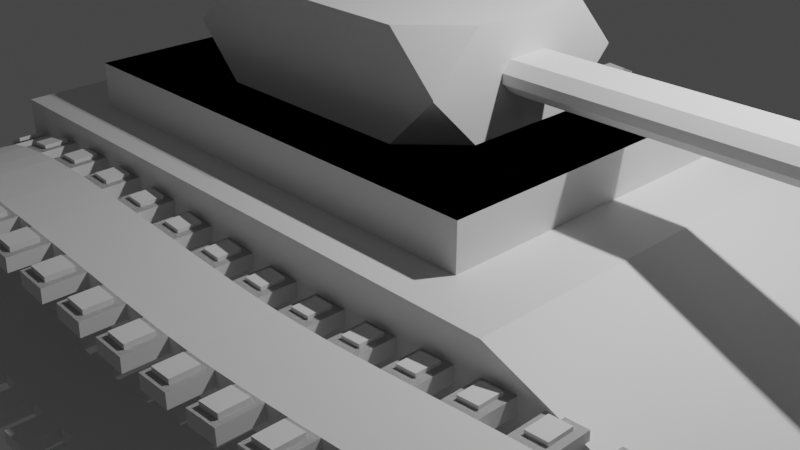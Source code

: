 # Source: tank.blend  (saved by Blender 3.5.10; exported with 4.5.12 LTS)
import bpy
from mathutils import Matrix  # noqa: F401  (used for matrix-valued properties, if any)

bpy.ops.wm.read_factory_settings(use_empty=True)
scene = bpy.context.scene
scene.name = 'Scene'

# ---- collections
col_collection = bpy.data.collections.new('Collection'); scene.collection.children.link(col_collection)

# ---- materials (node trees are filled in below, after node groups)
mat_material = bpy.data.materials.new('Material')
mat_material.alpha_threshold = 0.0
mat_material.use_transparent_shadow = False
mat_material.roughness = 0.5
mat_material.line_color = (0.0, 0.0, 0.0, 1.0)

# ---- material node trees
mat_material.use_nodes = True; mat_material.node_tree.nodes.clear()
_N = mat_material.node_tree.nodes; _L = mat_material.node_tree.links
n0 = _N.new('ShaderNodeOutputMaterial'); n0.name = 'Material Output'; n0.location = (300, 300)
n1 = _N.new('ShaderNodeBsdfPrincipled'); n1.name = 'Principled BSDF'; n1.location = (10, 300)
n1.distribution = 'GGX'
n1.subsurface_method = 'RANDOM_WALK_SKIN'
n1.inputs[3].default_value = 1.45
n1.inputs[27].default_value = (0.0, 0.0, 0.0, 1.0)
n1.inputs[28].default_value = 1.0
_L.new(n1.outputs[0], n0.inputs[0])
n0.is_active_output = True

# ---- world
world_world = bpy.data.worlds.new('World'); scene.world = world_world
world_world.use_nodes = True; world_world.node_tree.nodes.clear()
_N = world_world.node_tree.nodes; _L = world_world.node_tree.links
n0 = _N.new('ShaderNodeOutputWorld'); n0.name = 'World Output'; n0.location = (300, 300)
n1 = _N.new('ShaderNodeBackground'); n1.name = 'Background'; n1.location = (10, 300)
n1.inputs[0].default_value = (0.05088, 0.05088, 0.05088, 1.0)
_L.new(n1.outputs[0], n0.inputs[0])
n0.is_active_output = True
world_world.color = (0.05088, 0.05088, 0.05088)
world_world.use_sun_shadow = False
world_world.sun_shadow_jitter_overblur = 0.0

# ---- cameras
cam_camera = bpy.data.cameras.new('Camera')
cam_camera.clip_end = 100.0
cam_camera.ortho_scale = 7.314

# ---- lights
light_light = bpy.data.lights.new('Light', 'POINT')
light_light.transmission_factor = 0.0
light_light.energy = 1000.0
light_light.shadow_soft_size = 0.1
light_light.shadow_maximum_resolution = 0.006
light_light.use_absolute_resolution = True

# ---- meshes
me_cube = bpy.data.meshes.new('Cube')
me_cube.from_pydata([(3.17, 2.247, 1.0), (3.17, 2.247, -1.0), (3.17, -2.247, 1.0), (3.17, -2.247, -1.0), (-3.17, 2.247, 1.0), (-3.17, 2.247, -1.0), (-3.17, -2.247, 1.0), (-3.17, -2.247, -1.0), (6.865, 2.131, -0.3093), (6.296, 2.247, -1.0), (6.865, -2.362, -0.3093), (6.296, -2.247, -1.0), (-2.457, -1.741, 1.0), (-2.457, 1.741, 1.0), (2.457, -1.741, 1.0), (2.457, 1.741, 1.0), (-2.457, 1.741, 1.448), (2.457, 1.741, 1.448), (-2.457, -1.741, 1.448), (2.457, -1.741, 1.448), (-2.457, 1.741, 1.448), (2.457, 1.741, 1.448), (-2.457, -1.741, 1.448), (2.457, -1.741, 1.448), (-2.457, 1.741, 1.448), (2.457, 1.741, 1.448), (-2.457, -1.741, 1.448), (2.457, -1.741, 1.448), (8.326, -0.1032, 2.024), (8.326, 0.1032, 2.024), (8.326, 0.1499, 1.977), (8.326, 0.1499, 1.934), (8.326, 0.1032, 1.888), (8.326, -0.1032, 1.888), (8.326, -0.1499, 1.934), (8.326, -0.1499, 1.977), (1.575, 0.3172, 1.91), (1.575, 0.2183, 1.811), (1.575, -0.3172, 1.91), (1.575, -0.2183, 1.811), (1.575, 0.3172, 2.001), (1.575, 0.2183, 2.1), (1.575, -0.3172, 2.001), (1.575, -0.2183, 2.1), (6.2, -0.3172, 2.001), (6.2, -0.3172, 1.91), (6.2, -0.2183, 1.811), (6.2, 0.2183, 1.811), (6.2, 0.3172, 1.91), (6.2, 0.3172, 2.001), (6.2, 0.2183, 2.1), (6.2, -0.2183, 2.1), (6.2, -0.1847, 1.982), (6.2, -0.1847, 1.929), (6.2, -0.1271, 1.872), (6.2, 0.1271, 1.872), (6.2, 0.1847, 1.929), (6.2, 0.1847, 1.982), (6.2, 0.1271, 2.04), (6.2, -0.1271, 2.04), (8.326, -0.1847, 1.982), (8.326, -0.1847, 1.929), (8.326, -0.1271, 1.872), (8.326, 0.1271, 1.872), (8.326, 0.1847, 1.929), (8.326, 0.1847, 1.982), (8.326, 0.1271, 2.04), (8.326, -0.1271, 2.04), (-1.073, 1.116, 1.448), (-1.575, 0.6141, 1.448), (-1.575, 1.116, 1.95), (1.575, 1.116, 1.95), (1.575, 0.6141, 1.448), (1.073, 1.116, 1.448), (-1.575, -0.6141, 1.448), (-1.073, -1.116, 1.448), (-1.575, -1.116, 1.95), (1.575, -1.116, 1.95), (1.073, -1.116, 1.448), (1.575, -0.6141, 1.448), (-1.575, 1.116, 1.962), (-1.575, 0.6141, 2.464), (-1.073, 1.116, 2.464), (1.073, 1.116, 2.464), (1.575, 0.6141, 2.464), (1.575, 1.116, 1.962), (-1.575, -1.116, 1.962), (-1.073, -1.116, 2.464), (-1.575, -0.6141, 2.464), (1.575, -0.6141, 2.464), (1.073, -1.116, 2.464), (1.575, -1.116, 1.962), (8.326, 0.1032, 2.024), (8.326, -0.1032, 2.024), (8.326, 0.1032, 1.888), (8.326, 0.1499, 1.934), (8.326, -0.1032, 1.888), (8.326, -0.1499, 1.934), (8.326, -0.1499, 1.977), (8.326, 0.1499, 1.977), (8.326, -0.1499, 1.934), (8.326, -0.1032, 1.888), (8.326, 0.1032, 1.888), (8.326, 0.1032, 2.024), (8.326, -0.1032, 2.024), (8.326, 0.1499, 1.934), (8.326, -0.1499, 1.977), (8.326, 0.1499, 1.977), (8.077, -0.1499, 1.934), (8.077, -0.1032, 1.888), (8.077, 0.1032, 1.888), (8.077, 0.1032, 2.024), (8.077, -0.1032, 2.024), (8.077, 0.1499, 1.934), (8.077, -0.1499, 1.977), (8.077, 0.1499, 1.977), (0.0, 1.0, 0.0), (-0.06279, 0.998, 0.0), (-0.1253, 0.9921, 0.0), (-0.1874, 0.9823, 0.0), (-0.2487, 0.9686, 0.0), (-0.309, 0.9511, 0.0), (-0.3681, 0.9298, 0.0), (-0.4258, 0.9048, 0.0), (-0.4818, 0.8763, 0.0), (-0.5358, 0.8443, 0.0), (-0.5878, 0.809, 0.0), (-0.6374, 0.7705, 0.0), (-0.6845, 0.729, 0.0), (-0.729, 0.6845, 0.0), (-0.7705, 0.6374, 0.0), (-0.809, 0.5878, 0.0), (-0.8443, 0.5358, 0.0), (-0.8763, 0.4818, 0.0), (-0.9048, 0.4258, 0.0), (-0.9298, 0.3681, 0.0), (-0.9511, 0.309, 0.0), (-0.9686, 0.2487, 0.0), (-0.9823, 0.1874, 0.0), (-0.9921, 0.1253, 0.0), (-0.998, 0.06279, 0.0), (-1.0, 0.0, 0.0), (-0.998, -0.06279, 0.0), (-0.9921, -0.1253, 0.0), (-0.9823, -0.1874, 0.0), (-0.9686, -0.2487, 0.0), (-0.9511, -0.309, 0.0), (-0.9298, -0.3681, 0.0), (-0.9048, -0.4258, 0.0), (-0.8763, -0.4818, 0.0), (-0.8443, -0.5358, 0.0), (-0.809, -0.5878, 0.0), (-0.7705, -0.6374, 0.0), (-0.729, -0.6845, 0.0), (-0.6845, -0.729, 0.0), (-0.6374, -0.7705, 0.0), (-0.5878, -0.809, 0.0), (-0.5358, -0.8443, 0.0), (-0.4818, -0.8763, 0.0), (-0.4258, -0.9048, 0.0), (-0.3681, -0.9298, 0.0), (-0.309, -0.9511, 0.0), (-0.2487, -0.9686, 0.0), (-0.1874, -0.9823, 0.0), (-0.1253, -0.9921, 0.0), (-0.06279, -0.998, 0.0), (0.0, -1.0, 0.0), (0.06279, -0.998, 0.0), (0.1253, -0.9921, 0.0), (0.1874, -0.9823, 0.0), (0.2487, -0.9686, 0.0), (0.309, -0.9511, 0.0), (0.3681, -0.9298, 0.0), (0.4258, -0.9048, 0.0), (0.4818, -0.8763, 0.0), (0.5358, -0.8443, 0.0), (0.5878, -0.809, 0.0), (0.6374, -0.7705, 0.0), (0.6845, -0.729, 0.0), (0.729, -0.6845, 0.0), (0.7705, -0.6374, 0.0), (0.809, -0.5878, 0.0), (0.8443, -0.5358, 0.0), (0.8763, -0.4818, 0.0), (0.9048, -0.4258, 0.0), (0.9298, -0.3681, 0.0), (0.9511, -0.309, 0.0), (0.9686, -0.2487, 0.0), (0.9823, -0.1874, 0.0), (0.9921, -0.1253, 0.0), (0.998, -0.06279, 0.0), (1.0, 0.0, 0.0), (0.998, 0.06279, 0.0), (0.9921, 0.1253, 0.0), (0.9823, 0.1874, 0.0), (0.9686, 0.2487, 0.0), (0.9511, 0.309, 0.0), (0.9298, 0.3681, 0.0), (0.9048, 0.4258, 0.0), (0.8763, 0.4818, 0.0), (0.8443, 0.5358, 0.0), (0.809, 0.5878, 0.0), (0.7705, 0.6374, 0.0), (0.729, 0.6845, 0.0), (0.6845, 0.729, 0.0), (0.6374, 0.7705, 0.0), (0.5878, 0.809, 0.0), (0.5358, 0.8443, 0.0), (0.4818, 0.8763, 0.0), (0.4258, 0.9048, 0.0), (0.3681, 0.9298, 0.0), (0.309, 0.9511, 0.0), (0.2487, 0.9686, 0.0), (0.1874, 0.9823, 0.0), (0.1253, 0.9921, 0.0), (0.06279, 0.998, 0.0), (0.0, 1.0, 0.0), (-0.06279, 0.998, 0.0), (-0.1253, 0.9921, 0.0), (-0.1874, 0.9823, 0.0), (-0.2487, 0.9686, 0.0), (-0.309, 0.9511, 0.0), (-0.3681, 0.9298, 0.0), (-0.4258, 0.9048, 0.0), (-0.4818, 0.8763, 0.0), (-0.5358, 0.8443, 0.0), (-0.5878, 0.809, 0.0), (-0.6374, 0.7705, 0.0), (-0.6845, 0.729, 0.0), (-0.729, 0.6845, 0.0), (-0.7705, 0.6374, 0.0), (-0.809, 0.5878, 0.0), (-0.8443, 0.5358, 0.0), (-0.8763, 0.4818, 0.0), (-0.9048, 0.4258, 0.0), (-0.9298, 0.3681, 0.0), (-0.9511, 0.309, 0.0), (-0.9686, 0.2487, 0.0), (-0.9823, 0.1874, 0.0), (-0.9921, 0.1253, 0.0), (-0.998, 0.06279, 0.0), (-1.0, 0.0, 0.0), (-0.998, -0.06279, 0.0), (-0.9921, -0.1253, 0.0), (-0.9823, -0.1874, 0.0), (-0.9686, -0.2487, 0.0), (-0.9511, -0.309, 0.0), (-0.9298, -0.3681, 0.0), (-0.9048, -0.4258, 0.0), (-0.8763, -0.4818, 0.0), (-0.8443, -0.5358, 0.0), (-0.809, -0.5878, 0.0), (-0.7705, -0.6374, 0.0), (-0.729, -0.6845, 0.0), (-0.6845, -0.729, 0.0), (-0.6374, -0.7705, 0.0), (-0.5878, -0.809, 0.0), (-0.5358, -0.8443, 0.0), (-0.4818, -0.8763, 0.0), (-0.4258, -0.9048, 0.0), (-0.3681, -0.9298, 0.0), (-0.309, -0.9511, 0.0), (-0.2487, -0.9686, 0.0), (-0.1874, -0.9823, 0.0), (-0.1253, -0.9921, 0.0), (-0.06279, -0.998, 0.0), (0.0, -1.0, 0.0), (0.06279, -0.998, 0.0), (0.1253, -0.9921, 0.0), (0.1874, -0.9823, 0.0), (0.2487, -0.9686, 0.0), (0.309, -0.9511, 0.0), (0.3681, -0.9298, 0.0), (0.4258, -0.9048, 0.0), (0.4818, -0.8763, 0.0), (0.5358, -0.8443, 0.0), (0.5878, -0.809, 0.0), (0.6374, -0.7705, 0.0), (0.6845, -0.729, 0.0), (0.729, -0.6845, 0.0), (0.7705, -0.6374, 0.0), (0.809, -0.5878, 0.0), (0.8443, -0.5358, 0.0), (0.8763, -0.4818, 0.0), (0.9048, -0.4258, 0.0), (0.9298, -0.3681, 0.0), (0.9511, -0.309, 0.0), (0.9686, -0.2487, 0.0), (0.9823, -0.1874, 0.0), (0.9921, -0.1253, 0.0), (0.998, -0.06279, 0.0), (1.0, 0.0, 0.0), (0.998, 0.06279, 0.0), (0.9921, 0.1253, 0.0), (0.9823, 0.1874, 0.0), (0.9686, 0.2487, 0.0), (0.9511, 0.309, 0.0), (0.9298, 0.3681, 0.0), (0.9048, 0.4258, 0.0), (0.8763, 0.4818, 0.0), (0.8443, 0.5358, 0.0), (0.809, 0.5878, 0.0), (0.7705, 0.6374, 0.0), (0.729, 0.6845, 0.0), (0.6845, 0.729, 0.0), (0.6374, 0.7705, 0.0), (0.5878, 0.809, 0.0), (0.5358, 0.8443, 0.0), (0.4818, 0.8763, 0.0), (0.4258, 0.9048, 0.0), (0.3681, 0.9298, 0.0), (0.309, 0.9511, 0.0), (0.2487, 0.9686, 0.0), (0.1874, 0.9823, 0.0), (0.1253, 0.9921, 0.0), (0.06279, 0.998, 0.0), (0.0, 1.0, 0.0), (-0.06279, 0.998, 0.0), (-0.1253, 0.9921, 0.0), (-0.1874, 0.9823, 0.0), (-0.2487, 0.9686, 0.0), (-0.309, 0.9511, 0.0), (-0.3681, 0.9298, 0.0), (-0.4258, 0.9048, 0.0), (-0.4818, 0.8763, 0.0), (-0.5358, 0.8443, 0.0), (-0.5878, 0.809, 0.0), (-0.6374, 0.7705, 0.0), (-0.6845, 0.729, 0.0), (-0.729, 0.6845, 0.0), (-0.7705, 0.6374, 0.0), (-0.809, 0.5878, 0.0), (-0.8443, 0.5358, 0.0), (-0.8763, 0.4818, 0.0), (-0.9048, 0.4258, 0.0), (-0.9298, 0.3681, 0.0), (-0.9511, 0.309, 0.0), (-0.9686, 0.2487, 0.0), (-0.9823, 0.1874, 0.0), (-0.9921, 0.1253, 0.0), (-0.998, 0.06279, 0.0), (-1.0, 0.0, 0.0), (-0.998, -0.06279, 0.0), (-0.9921, -0.1253, 0.0), (-0.9823, -0.1874, 0.0), (-0.9686, -0.2487, 0.0), (-0.9511, -0.309, 0.0), (-0.9298, -0.3681, 0.0), (-0.9048, -0.4258, 0.0), (-0.8763, -0.4818, 0.0), (-0.8443, -0.5358, 0.0), (-0.809, -0.5878, 0.0), (-0.7705, -0.6374, 0.0), (-0.729, -0.6845, 0.0), (-0.6845, -0.729, 0.0), (-0.6374, -0.7705, 0.0), (-0.5878, -0.809, 0.0), (-0.5358, -0.8443, 0.0), (-0.4818, -0.8763, 0.0), (-0.4258, -0.9048, 0.0), (-0.3681, -0.9298, 0.0), (-0.309, -0.9511, 0.0), (-0.2487, -0.9686, 0.0), (-0.1874, -0.9823, 0.0), (-0.1253, -0.9921, 0.0), (-0.06279, -0.998, 0.0), (0.0, -1.0, 0.0), (0.06279, -0.998, 0.0), (0.1253, -0.9921, 0.0), (0.1874, -0.9823, 0.0), (0.2487, -0.9686, 0.0), (0.309, -0.9511, 0.0), (0.3681, -0.9298, 0.0), (0.4258, -0.9048, 0.0), (0.4818, -0.8763, 0.0), (0.5358, -0.8443, 0.0), (0.5878, -0.809, 0.0), (0.6374, -0.7705, 0.0), (0.6845, -0.729, 0.0), (0.729, -0.6845, 0.0), (0.7705, -0.6374, 0.0), (0.809, -0.5878, 0.0), (0.8443, -0.5358, 0.0), (0.8763, -0.4818, 0.0), (0.9048, -0.4258, 0.0), (0.9298, -0.3681, 0.0), (0.9511, -0.309, 0.0), (0.9686, -0.2487, 0.0), (0.9823, -0.1874, 0.0), (0.9921, -0.1253, 0.0), (0.998, -0.06279, 0.0), (1.0, 0.0, 0.0), (0.998, 0.06279, 0.0), (0.9921, 0.1253, 0.0), (0.9823, 0.1874, 0.0), (0.9686, 0.2487, 0.0), (0.9511, 0.309, 0.0), (0.9298, 0.3681, 0.0), (0.9048, 0.4258, 0.0), (0.8763, 0.4818, 0.0), (0.8443, 0.5358, 0.0), (0.809, 0.5878, 0.0), (0.7705, 0.6374, 0.0), (0.729, 0.6845, 0.0), (0.6845, 0.729, 0.0), (0.6374, 0.7705, 0.0), (0.5878, 0.809, 0.0), (0.5358, 0.8443, 0.0), (0.4818, 0.8763, 0.0), (0.4258, 0.9048, 0.0), (0.3681, 0.9298, 0.0), (0.309, 0.9511, 0.0), (0.2487, 0.9686, 0.0), (0.1874, 0.9823, 0.0), (0.1253, 0.9921, 0.0), (0.06279, 0.998, 0.0), (-1.0, -1.0, 0.0), (1.0, -1.0, 0.0), (-1.0, 1.0, 0.0), (1.0, 1.0, 0.0)], [(117, 116), (118, 117), (119, 118), (120, 119), (121, 120), (122, 121), (123, 122), (124, 123), (125, 124), (126, 125), (127, 126), (128, 127), (129, 128), (130, 129), (131, 130), (132, 131), (133, 132), (134, 133), (135, 134), (136, 135), (137, 136), (138, 137), (139, 138), (140, 139), (141, 140), (142, 141), (143, 142), (144, 143), (145, 144), (146, 145), (147, 146), (148, 147), (149, 148), (150, 149), (151, 150), (152, 151), (153, 152), (154, 153), (155, 154), (156, 155), (157, 156), (158, 157), (159, 158), (160, 159), (161, 160), (162, 161), (163, 162), (164, 163), (165, 164), (166, 165), (167, 166), (168, 167), (169, 168), (170, 169), (171, 170), (172, 171), (173, 172), (174, 173), (175, 174), (176, 175), (177, 176), (178, 177), (179, 178), (180, 179), (181, 180), (182, 181), (183, 182), (184, 183), (185, 184), (186, 185), (187, 186), (188, 187), (189, 188), (190, 189), (191, 190), (192, 191), (193, 192), (194, 193), (195, 194), (196, 195), (197, 196), (198, 197), (199, 198), (200, 199), (201, 200), (202, 201), (203, 202), (204, 203), (205, 204), (206, 205), (207, 206), (208, 207), (209, 208), (210, 209), (211, 210), (212, 211), (213, 212), (214, 213), (215, 214), (116, 215), (217, 216), (218, 217), (219, 218), (220, 219), (221, 220), (222, 221), (223, 222), (224, 223), (225, 224), (226, 225), (227, 226), (228, 227), (229, 228), (230, 229), (231, 230), (232, 231), (233, 232), (234, 233), (235, 234), (236, 235), (237, 236), (238, 237), (239, 238), (240, 239), (241, 240), (242, 241), (243, 242), (244, 243), (245, 244), (246, 245), (247, 246), (248, 247), (249, 248), (250, 249), (251, 250), (252, 251), (253, 252), (254, 253), (255, 254), (256, 255), (257, 256), (258, 257), (259, 258), (260, 259), (261, 260), (262, 261), (263, 262), (264, 263), (265, 264), (266, 265), (267, 266), (268, 267), (269, 268), (270, 269), (271, 270), (272, 271), (273, 272), (274, 273), (275, 274), (276, 275), (277, 276), (278, 277), (279, 278), (280, 279), (281, 280), (282, 281), (283, 282), (284, 283), (285, 284), (286, 285), (287, 286), (288, 287), (289, 288), (290, 289), (291, 290), (292, 291), (293, 292), (294, 293), (295, 294), (296, 295), (297, 296), (298, 297), (299, 298), (300, 299), (301, 300), (302, 301), (303, 302), (304, 303), (305, 304), (306, 305), (307, 306), (308, 307), (309, 308), (310, 309), (311, 310), (312, 311), (313, 312), (314, 313), (315, 314), (216, 315), (317, 316), (318, 317), (319, 318), (320, 319), (321, 320), (322, 321), (323, 322), (324, 323), (325, 324), (326, 325), (327, 326), (328, 327), (329, 328), (330, 329), (331, 330), (332, 331), (333, 332), (334, 333), (335, 334), (336, 335), (337, 336), (338, 337), (339, 338), (340, 339), (341, 340), (342, 341), (343, 342), (344, 343), (345, 344), (346, 345), (347, 346), (348, 347), (349, 348), (350, 349), (351, 350), (352, 351), (353, 352), (354, 353), (355, 354), (356, 355), (357, 356), (358, 357), (359, 358), (360, 359), (361, 360), (362, 361), (363, 362), (364, 363), (365, 364), (366, 365), (367, 366), (368, 367), (369, 368), (370, 369), (371, 370), (372, 371), (373, 372), (374, 373), (375, 374), (376, 375), (377, 376), (378, 377), (379, 378), (380, 379), (381, 380), (382, 381), (383, 382), (384, 383), (385, 384), (386, 385), (387, 386), (388, 387), (389, 388), (390, 389), (391, 390), (392, 391), (393, 392), (394, 393), (395, 394), (396, 395), (397, 396), (398, 397), (399, 398), (400, 399), (401, 400), (402, 401), (403, 402), (404, 403), (405, 404), (406, 405), (407, 406), (408, 407), (409, 408), (410, 409), (411, 410), (412, 411), (413, 412), (414, 413), (415, 414), (316, 415)], [(0, 4, 6, 2), (3, 2, 6, 7), (7, 6, 4, 5), (5, 1, 3, 7), (2, 3, 11, 10), (5, 4, 0, 1), (9, 8, 10, 11), (1, 0, 8, 9), (3, 1, 9, 11), (0, 2, 10, 8), (12, 13, 15, 14), (19, 17, 21, 23), (12, 14, 19, 18), (13, 12, 18, 16), (14, 15, 17, 19), (15, 13, 16, 17), (22, 23, 21, 20), (17, 16, 20, 21), (18, 19, 23, 22), (16, 18, 22, 20), (26, 27, 25, 24), (70, 69, 74, 76, 86, 88, 81, 80), (34, 35, 28, 29, 30, 31, 32, 33), (76, 75, 78, 77, 91, 90, 87, 86), (75, 74, 69, 68, 73, 72, 79, 78), (88, 87, 90, 89, 84, 83, 82, 81), (77, 79, 72, 71, 85, 84, 89, 91), (38, 42, 43, 41, 40, 36, 37, 39), (45, 46, 47, 48, 49, 50, 51, 44), (40, 41, 50, 49), (37, 36, 48, 47), (38, 39, 46, 45), (41, 43, 51, 50), (36, 40, 49, 48), (39, 37, 47, 46), (42, 38, 45, 44), (43, 42, 44, 51), (53, 52, 59, 58, 57, 56, 55, 54), (61, 62, 63, 64, 65, 66, 67, 60), (55, 56, 64, 63), (53, 54, 62, 61), (58, 59, 67, 66), (56, 57, 65, 64), (54, 55, 63, 62), (52, 53, 61, 60), (59, 52, 60, 67), (57, 58, 66, 65), (68, 69, 70), (71, 72, 73), (74, 75, 76), (77, 78, 79), (80, 81, 82), (83, 84, 85), (86, 87, 88), (89, 90, 91), (71, 73, 68, 70, 80, 82, 83, 85), (98, 97, 100, 106), (28, 35, 98, 93), (34, 33, 96, 97), (32, 31, 95, 94), (30, 29, 92, 99), (31, 30, 99, 95), (35, 34, 97, 98), (33, 32, 94, 96), (29, 28, 93, 92), (105, 107, 115, 113), (92, 93, 104, 103), (99, 92, 103, 107), (97, 96, 101, 100), (93, 98, 106, 104), (96, 94, 102, 101), (95, 99, 107, 105), (94, 95, 105, 102), (108, 109, 110, 113, 115, 111, 112, 114), (106, 100, 108, 114), (103, 104, 112, 111), (100, 101, 109, 108), (107, 103, 111, 115), (104, 106, 114, 112), (102, 105, 113, 110), (101, 102, 110, 109), (416, 417, 419, 418)])
_uv = me_cube.uv_layers.new(name='UVMap')
_uv.uv.foreach_set('vector', [0.625, 0.5, 0.875, 0.5, 0.875, 0.75, 0.625, 0.75, 0.375, 0.75, 0.625, 0.75, 0.625, 1.0, 0.375, 1.0, 0.375, 0.0, 0.625, 0.0, 0.625, 0.25, 0.375, 0.25, 0.125, 0.5, 0.375, 0.5, 0.375, 0.75, 0.125, 0.75, 0.625, 0.75, 0.375, 0.75, 0.375, 0.75, 0.625, 0.75, 0.375, 0.25, 0.625, 0.25, 0.625, 0.5, 0.375, 0.5, 0.375, 0.5, 0.625, 0.5, 0.625, 0.75, 0.375, 0.75, 0.375, 0.5, 0.625, 0.5, 0.625, 0.5, 0.375, 0.5, 0.375, 0.75, 0.375, 0.5, 0.375, 0.5, 0.375, 0.75, 0.625, 0.5, 0.625, 0.75, 0.625, 0.75, 0.625, 0.5, 0.625, 0.5, 0.625, 0.75, 0.875, 0.75, 0.875, 0.5, 0.875, 0.5, 0.875, 0.75, 0.875, 0.75, 0.875, 0.5, 0.625, 0.5, 0.875, 0.5, 0.875, 0.5, 0.625, 0.5, 0.625, 0.75, 0.625, 0.5, 0.625, 0.5, 0.625, 0.75, 0.875, 0.5, 0.875, 0.75, 0.875, 0.75, 0.875, 0.5, 0.875, 0.75, 0.625, 0.75, 0.625, 0.75, 0.875, 0.75, 0.625, 0.5, 0.875, 0.5, 0.875, 0.75, 0.625, 0.75, 0.875, 0.75, 0.625, 0.75, 0.625, 0.75, 0.875, 0.75, 0.625, 0.5, 0.875, 0.5, 0.875, 0.5, 0.625, 0.5, 0.625, 0.75, 0.625, 0.5, 0.625, 0.5, 0.625, 0.75, 0.625, 0.5, 0.875, 0.5, 0.875, 0.75, 0.625, 0.75, 0.625, 0.75, 0.625, 0.6938, 0.625, 0.5562, 0.625, 0.5, 0.625, 0.5, 0.625, 0.5562, 0.625, 0.6938, 0.625, 0.75, 0.875, 0.5, 0.875, 0.5, 0.875, 0.539, 0.875, 0.711, 0.875, 0.75, 0.875, 0.75, 0.875, 0.711, 0.875, 0.539, 0.625, 0.5, 0.6648, 0.5, 0.8352, 0.5, 0.875, 0.5, 0.875, 0.5, 0.8352, 0.5, 0.6648, 0.5, 0.625, 0.5, 0.6648, 0.5, 0.625, 0.5562, 0.625, 0.6938, 0.6648, 0.75, 0.8352, 0.75, 0.875, 0.6938, 0.875, 0.5562, 0.8352, 0.5, 0.625, 0.5562, 0.6648, 0.5, 0.8352, 0.5, 0.875, 0.5562, 0.875, 0.6938, 0.8352, 0.75, 0.6648, 0.75, 0.625, 0.6938, 0.875, 0.5, 0.875, 0.5562, 0.875, 0.6938, 0.875, 0.75, 0.875, 0.75, 0.875, 0.6938, 0.875, 0.5562, 0.875, 0.5, 0.875, 0.5, 0.875, 0.5, 0.875, 0.539, 0.875, 0.711, 0.875, 0.75, 0.875, 0.75, 0.875, 0.711, 0.875, 0.539, 0.875, 0.5, 0.875, 0.539, 0.875, 0.711, 0.875, 0.75, 0.875, 0.75, 0.875, 0.711, 0.875, 0.539, 0.875, 0.5, 0.875, 0.75, 0.875, 0.711, 0.875, 0.711, 0.875, 0.75, 0.875, 0.711, 0.875, 0.75, 0.875, 0.75, 0.875, 0.711, 0.875, 0.5, 0.875, 0.539, 0.875, 0.539, 0.875, 0.5, 0.875, 0.711, 0.875, 0.539, 0.875, 0.539, 0.875, 0.711, 0.875, 0.75, 0.875, 0.75, 0.875, 0.75, 0.875, 0.75, 0.875, 0.539, 0.875, 0.711, 0.875, 0.711, 0.875, 0.539, 0.875, 0.5, 0.875, 0.5, 0.875, 0.5, 0.875, 0.5, 0.875, 0.539, 0.875, 0.5, 0.875, 0.5, 0.875, 0.539, 0.875, 0.5, 0.875, 0.5, 0.875, 0.539, 0.875, 0.711, 0.875, 0.75, 0.875, 0.75, 0.875, 0.711, 0.875, 0.539, 0.875, 0.5, 0.875, 0.539, 0.875, 0.711, 0.875, 0.75, 0.875, 0.75, 0.875, 0.711, 0.875, 0.539, 0.875, 0.5, 0.875, 0.711, 0.875, 0.75, 0.875, 0.75, 0.875, 0.711, 0.875, 0.5, 0.875, 0.539, 0.875, 0.539, 0.875, 0.5, 0.875, 0.711, 0.875, 0.539, 0.875, 0.539, 0.875, 0.711, 0.875, 0.75, 0.875, 0.75, 0.875, 0.75, 0.875, 0.75, 0.875, 0.539, 0.875, 0.711, 0.875, 0.711, 0.875, 0.539, 0.875, 0.5, 0.875, 0.5, 0.875, 0.5, 0.875, 0.5, 0.875, 0.539, 0.875, 0.5, 0.875, 0.5, 0.875, 0.539, 0.875, 0.75, 0.875, 0.711, 0.875, 0.711, 0.875, 0.75, 0.6648, 0.75, 0.625, 0.6938, 0.625, 0.75, 0.875, 0.75, 0.875, 0.6938, 0.8352, 0.75, 0.625, 0.5562, 0.6648, 0.5, 0.625, 0.5, 0.875, 0.5, 0.8352, 0.5, 0.875, 0.5562, 0.625, 0.75, 0.625, 0.6938, 0.6648, 0.75, 0.8352, 0.75, 0.875, 0.6938, 0.875, 0.75, 0.625, 0.5, 0.6648, 0.5, 0.625, 0.5562, 0.875, 0.5562, 0.8352, 0.5, 0.875, 0.5, 0.875, 0.75, 0.8352, 0.75, 0.6648, 0.75, 0.625, 0.75, 0.625, 0.75, 0.6648, 0.75, 0.8352, 0.75, 0.875, 0.75, 0.875, 0.5, 0.875, 0.5, 0.875, 0.5, 0.875, 0.5, 0.875, 0.539, 0.875, 0.5, 0.875, 0.5, 0.875, 0.539, 0.875, 0.5, 0.875, 0.539, 0.875, 0.539, 0.875, 0.5, 0.875, 0.711, 0.875, 0.75, 0.875, 0.75, 0.875, 0.711, 0.875, 0.75, 0.875, 0.711, 0.875, 0.711, 0.875, 0.75, 0.875, 0.75, 0.875, 0.75, 0.875, 0.75, 0.875, 0.75, 0.875, 0.5, 0.875, 0.5, 0.875, 0.5, 0.875, 0.5, 0.875, 0.539, 0.875, 0.711, 0.875, 0.711, 0.875, 0.539, 0.875, 0.711, 0.875, 0.539, 0.875, 0.539, 0.875, 0.711, 0.875, 0.75, 0.875, 0.75, 0.875, 0.75, 0.875, 0.75, 0.875, 0.711, 0.875, 0.539, 0.875, 0.539, 0.875, 0.711, 0.875, 0.75, 0.875, 0.711, 0.875, 0.711, 0.875, 0.75, 0.875, 0.5, 0.875, 0.539, 0.875, 0.539, 0.875, 0.5, 0.875, 0.539, 0.875, 0.5, 0.875, 0.5, 0.875, 0.539, 0.875, 0.539, 0.875, 0.711, 0.875, 0.711, 0.875, 0.539, 0.875, 0.75, 0.875, 0.75, 0.875, 0.75, 0.875, 0.75, 0.875, 0.711, 0.875, 0.75, 0.875, 0.75, 0.875, 0.711, 0.875, 0.5, 0.875, 0.539, 0.875, 0.711, 0.875, 0.75, 0.875, 0.75, 0.875, 0.711, 0.875, 0.539, 0.875, 0.5, 0.875, 0.5, 0.875, 0.5, 0.875, 0.5, 0.875, 0.5, 0.875, 0.711, 0.875, 0.539, 0.875, 0.539, 0.875, 0.711, 0.875, 0.5, 0.875, 0.539, 0.875, 0.539, 0.875, 0.5, 0.875, 0.75, 0.875, 0.711, 0.875, 0.711, 0.875, 0.75, 0.875, 0.539, 0.875, 0.5, 0.875, 0.5, 0.875, 0.539, 0.875, 0.711, 0.875, 0.75, 0.875, 0.75, 0.875, 0.711, 0.875, 0.539, 0.875, 0.711, 0.875, 0.711, 0.875, 0.539, 0.0, 0.0, 1.0, 0.0, 1.0, 1.0, 0.0, 1.0])
me_cube.materials.append(mat_material)
me_cube.use_mirror_vertex_groups = False
me_cube.update()
me_cube_001 = bpy.data.meshes.new('Cube.001')
me_cube_001.from_pydata([(-1.0, -1.0, -1.0), (-1.0, -1.0, 1.0), (-1.0, 1.0, -1.0), (-1.0, 1.0, 1.0), (1.0, -1.0, -1.0), (1.0, -1.0, 1.0), (1.0, 1.0, -1.0), (1.0, 1.0, 1.0), (-1.0, 0.5, -1.0), (-1.0, 0.0, -1.0), (-1.0, -0.5, -1.0), (-1.0, -0.5, 1.0), (-1.0, 0.0, 1.0), (-1.0, 0.5, 1.0), (1.0, -0.5, -1.0), (1.0, 0.0, -1.0), (1.0, 0.5, -1.0), (1.0, 0.5, 1.0), (1.0, 0.0, 1.0), (1.0, -0.5, 1.0), (-2.455, 0.5, -1.0), (-2.455, 0.0, -1.0), (-2.455, -0.5, -1.0), (-2.455, -0.5, 1.0), (-2.455, 0.0, 1.0), (-2.455, 0.5, 1.0), (-2.455, 0.5, -1.0), (-2.455, 0.0, -1.0), (-2.455, 0.0, 1.0), (-2.455, 0.5, 1.0), (-1.0, -1.0, 1.0), (-1.0, 1.0, 1.0), (1.0, -1.0, 1.0), (1.0, 1.0, 1.0), (-1.0, -0.5, 1.0), (-1.0, 0.5, 1.0), (1.0, 0.5, 1.0), (1.0, -0.5, 1.0), (-1.0, -1.0, 1.0), (-1.0, 1.0, 1.0), (1.0, -1.0, 1.0), (1.0, 1.0, 1.0), (-1.0, -0.5, 1.0), (-1.0, 0.5, 1.0), (1.0, 0.5, 1.0), (1.0, -0.5, 1.0), (-1.0, 1.0, 1.0), (1.0, 1.0, 1.0), (-1.0, 0.5, 1.0), (1.0, 0.5, 1.0), (-1.0, 1.0, 1.0), (1.0, 1.0, 1.0), (-1.0, 0.5, 1.0), (1.0, 0.5, 1.0), (-1.0, -1.0, 1.0), (1.0, -1.0, 1.0), (-1.0, -0.5, 1.0), (1.0, -0.5, 1.0), (-1.0, 1.0, 1.0), (1.0, 1.0, 1.0), (-1.0, 0.5, 1.0), (1.0, 0.5, 1.0), (-0.5896, 0.8974, 1.0), (0.5896, 0.8974, 1.0), (-0.5896, 0.6026, 1.0), (0.5896, 0.6026, 1.0), (-0.6557, -0.9139, 1.0), (0.6557, -0.9139, 1.0), (-0.6557, -0.5861, 1.0), (0.6557, -0.5861, 1.0), (-0.5896, 0.6026, 1.5), (-0.5896, 0.8974, 1.5), (0.5896, 0.8974, 1.5), (0.5896, 0.6026, 1.5), (0.6557, -0.5861, 1.695), (0.6557, -0.9139, 1.695), (-0.6557, -0.9139, 1.695), (-0.6557, -0.5861, 1.695)], [], [(8, 13, 3, 2), (2, 3, 7, 6), (14, 19, 5, 4), (4, 5, 1, 0), (10, 14, 4, 0), (19, 11, 1, 5), (7, 3, 13, 17), (17, 13, 12, 18), (18, 12, 11, 19), (2, 6, 16, 8), (8, 16, 15, 9), (9, 15, 14, 10), (6, 7, 17, 16), (16, 17, 18, 15), (15, 18, 19, 14), (0, 1, 11, 10), (8, 9, 21, 20), (13, 8, 20, 25), (22, 23, 24, 21), (25, 20, 26, 29), (10, 11, 23, 22), (11, 12, 24, 23), (9, 10, 22, 21), (12, 13, 25, 24), (27, 28, 29, 26), (20, 21, 27, 26), (21, 24, 28, 27), (24, 25, 29, 28), (37, 34, 30, 32), (33, 31, 35, 36), (45, 42, 38, 40), (41, 39, 43, 44), (47, 46, 48, 49), (51, 50, 52, 53), (57, 56, 54, 55), (59, 58, 60, 61), (63, 65, 64, 62), (69, 67, 66, 68), (72, 71, 70, 73), (65, 63, 72, 73), (62, 64, 70, 71), (64, 65, 73, 70), (63, 62, 71, 72), (74, 77, 76, 75), (69, 68, 77, 74), (66, 67, 75, 76), (68, 66, 76, 77), (67, 69, 74, 75)])
_uv = me_cube_001.uv_layers.new(name='UVMap')
_uv.uv.foreach_set('vector', [0.375, 0.1875, 0.625, 0.1875, 0.625, 0.25, 0.375, 0.25, 0.375, 0.25, 0.625, 0.25, 0.625, 0.5, 0.375, 0.5, 0.375, 0.6875, 0.625, 0.6875, 0.625, 0.75, 0.375, 0.75, 0.375, 0.75, 0.625, 0.75, 0.625, 1.0, 0.375, 1.0, 0.125, 0.6875, 0.375, 0.6875, 0.375, 0.75, 0.125, 0.75, 0.625, 0.6875, 0.875, 0.6875, 0.875, 0.75, 0.625, 0.75, 0.625, 0.5, 0.875, 0.5, 0.875, 0.5625, 0.625, 0.5625, 0.625, 0.5625, 0.875, 0.5625, 0.875, 0.625, 0.625, 0.625, 0.625, 0.625, 0.875, 0.625, 0.875, 0.6875, 0.625, 0.6875, 0.125, 0.5, 0.375, 0.5, 0.375, 0.5625, 0.125, 0.5625, 0.125, 0.5625, 0.375, 0.5625, 0.375, 0.625, 0.125, 0.625, 0.125, 0.625, 0.375, 0.625, 0.375, 0.6875, 0.125, 0.6875, 0.375, 0.5, 0.625, 0.5, 0.625, 0.5625, 0.375, 0.5625, 0.375, 0.5625, 0.625, 0.5625, 0.625, 0.625, 0.375, 0.625, 0.375, 0.625, 0.625, 0.625, 0.625, 0.6875, 0.375, 0.6875, 0.375, 0.0, 0.625, 0.0, 0.625, 0.0625, 0.375, 0.0625, 0.125, 0.5625, 0.125, 0.625, 0.125, 0.625, 0.125, 0.5625, 0.625, 0.1875, 0.375, 0.1875, 0.375, 0.1875, 0.625, 0.1875, 0.375, 0.0625, 0.625, 0.0625, 0.625, 0.125, 0.375, 0.125, 0.625, 0.1875, 0.375, 0.1875, 0.375, 0.1875, 0.625, 0.1875, 0.375, 0.0625, 0.625, 0.0625, 0.625, 0.0625, 0.375, 0.0625, 0.875, 0.6875, 0.875, 0.625, 0.875, 0.625, 0.875, 0.6875, 0.125, 0.625, 0.125, 0.6875, 0.125, 0.6875, 0.125, 0.625, 0.875, 0.625, 0.875, 0.5625, 0.875, 0.5625, 0.875, 0.625, 0.375, 0.125, 0.625, 0.125, 0.625, 0.1875, 0.375, 0.1875, 0.125, 0.5625, 0.125, 0.625, 0.125, 0.625, 0.125, 0.5625, 0.375, 0.125, 0.625, 0.125, 0.625, 0.125, 0.375, 0.125, 0.875, 0.625, 0.875, 0.5625, 0.875, 0.5625, 0.875, 0.625, 0.625, 0.6875, 0.875, 0.6875, 0.875, 0.75, 0.625, 0.75, 0.625, 0.5, 0.875, 0.5, 0.875, 0.5625, 0.625, 0.5625, 0.625, 0.6875, 0.875, 0.6875, 0.875, 0.75, 0.625, 0.75, 0.625, 0.5, 0.875, 0.5, 0.875, 0.5625, 0.625, 0.5625, 0.625, 0.5, 0.875, 0.5, 0.875, 0.5625, 0.625, 0.5625, 0.625, 0.5, 0.875, 0.5, 0.875, 0.5625, 0.625, 0.5625, 0.625, 0.6875, 0.875, 0.6875, 0.875, 0.75, 0.625, 0.75, 0.625, 0.5, 0.875, 0.5, 0.875, 0.5625, 0.625, 0.5625, 0.625, 0.5, 0.625, 0.5625, 0.875, 0.5625, 0.875, 0.5, 0.625, 0.6875, 0.625, 0.75, 0.875, 0.75, 0.875, 0.6875, 0.625, 0.5, 0.875, 0.5, 0.875, 0.5625, 0.625, 0.5625, 0.625, 0.5625, 0.625, 0.5, 0.625, 0.5, 0.625, 0.5625, 0.875, 0.5, 0.875, 0.5625, 0.875, 0.5625, 0.875, 0.5, 0.875, 0.5625, 0.625, 0.5625, 0.625, 0.5625, 0.875, 0.5625, 0.625, 0.5, 0.875, 0.5, 0.875, 0.5, 0.625, 0.5, 0.625, 0.6875, 0.875, 0.6875, 0.875, 0.75, 0.625, 0.75, 0.625, 0.6875, 0.875, 0.6875, 0.875, 0.6875, 0.625, 0.6875, 0.875, 0.75, 0.625, 0.75, 0.625, 0.75, 0.875, 0.75, 0.875, 0.6875, 0.875, 0.75, 0.875, 0.75, 0.875, 0.6875, 0.625, 0.75, 0.625, 0.6875, 0.625, 0.6875, 0.625, 0.75])
me_cube_001.update()
me_cube_002 = bpy.data.meshes.new('Cube.002')
me_cube_002.from_pydata([(-1.0, -1.0, -1.0), (-1.0, -1.0, 1.0), (-1.0, 1.0, -1.0), (-1.0, 1.0, 1.0), (1.0, -1.0, -1.0), (1.0, -1.0, 1.0), (1.0, 1.0, -1.0), (1.0, 1.0, 1.0), (-1.0, 0.5, -1.0), (-1.0, 0.0, -1.0), (-1.0, -0.5, -1.0), (-1.0, -0.5, 1.0), (-1.0, 0.0, 1.0), (-1.0, 0.5, 1.0), (1.0, -0.5, -1.0), (1.0, 0.0, -1.0), (1.0, 0.5, -1.0), (1.0, 0.5, 1.0), (1.0, 0.0, 1.0), (1.0, -0.5, 1.0), (-2.455, 0.5, -1.0), (-2.455, 0.0, -1.0), (-2.455, -0.5, -1.0), (-2.455, -0.5, 1.0), (-2.455, 0.0, 1.0), (-2.455, 0.5, 1.0), (-2.455, 0.5, -1.0), (-2.455, 0.0, -1.0), (-2.455, 0.0, 1.0), (-2.455, 0.5, 1.0), (-1.0, -1.0, 1.0), (-1.0, 1.0, 1.0), (1.0, -1.0, 1.0), (1.0, 1.0, 1.0), (-1.0, -0.5, 1.0), (-1.0, 0.5, 1.0), (1.0, 0.5, 1.0), (1.0, -0.5, 1.0), (-1.0, -1.0, 1.0), (-1.0, 1.0, 1.0), (1.0, -1.0, 1.0), (1.0, 1.0, 1.0), (-1.0, -0.5, 1.0), (-1.0, 0.5, 1.0), (1.0, 0.5, 1.0), (1.0, -0.5, 1.0), (-1.0, 1.0, 1.0), (1.0, 1.0, 1.0), (-1.0, 0.5, 1.0), (1.0, 0.5, 1.0), (-1.0, 1.0, 1.0), (1.0, 1.0, 1.0), (-1.0, 0.5, 1.0), (1.0, 0.5, 1.0), (-1.0, -1.0, 1.0), (1.0, -1.0, 1.0), (-1.0, -0.5, 1.0), (1.0, -0.5, 1.0), (-1.0, 1.0, 1.0), (1.0, 1.0, 1.0), (-1.0, 0.5, 1.0), (1.0, 0.5, 1.0), (-0.5896, 0.8974, 1.0), (0.5896, 0.8974, 1.0), (-0.5896, 0.6026, 1.0), (0.5896, 0.6026, 1.0), (-0.6557, -0.9139, 1.0), (0.6557, -0.9139, 1.0), (-0.6557, -0.5861, 1.0), (0.6557, -0.5861, 1.0), (-0.5896, 0.6026, 1.5), (-0.5896, 0.8974, 1.5), (0.5896, 0.8974, 1.5), (0.5896, 0.6026, 1.5), (0.6557, -0.5861, 1.695), (0.6557, -0.9139, 1.695), (-0.6557, -0.9139, 1.695), (-0.6557, -0.5861, 1.695)], [], [(8, 13, 3, 2), (2, 3, 7, 6), (14, 19, 5, 4), (4, 5, 1, 0), (10, 14, 4, 0), (19, 11, 1, 5), (7, 3, 13, 17), (17, 13, 12, 18), (18, 12, 11, 19), (2, 6, 16, 8), (8, 16, 15, 9), (9, 15, 14, 10), (6, 7, 17, 16), (16, 17, 18, 15), (15, 18, 19, 14), (0, 1, 11, 10), (8, 9, 21, 20), (13, 8, 20, 25), (22, 23, 24, 21), (25, 20, 26, 29), (10, 11, 23, 22), (11, 12, 24, 23), (9, 10, 22, 21), (12, 13, 25, 24), (27, 28, 29, 26), (20, 21, 27, 26), (21, 24, 28, 27), (24, 25, 29, 28), (37, 34, 30, 32), (33, 31, 35, 36), (45, 42, 38, 40), (41, 39, 43, 44), (47, 46, 48, 49), (51, 50, 52, 53), (57, 56, 54, 55), (59, 58, 60, 61), (63, 65, 64, 62), (69, 67, 66, 68), (72, 71, 70, 73), (65, 63, 72, 73), (62, 64, 70, 71), (64, 65, 73, 70), (63, 62, 71, 72), (74, 77, 76, 75), (69, 68, 77, 74), (66, 67, 75, 76), (68, 66, 76, 77), (67, 69, 74, 75)])
_uv = me_cube_002.uv_layers.new(name='UVMap')
_uv.uv.foreach_set('vector', [0.375, 0.1875, 0.625, 0.1875, 0.625, 0.25, 0.375, 0.25, 0.375, 0.25, 0.625, 0.25, 0.625, 0.5, 0.375, 0.5, 0.375, 0.6875, 0.625, 0.6875, 0.625, 0.75, 0.375, 0.75, 0.375, 0.75, 0.625, 0.75, 0.625, 1.0, 0.375, 1.0, 0.125, 0.6875, 0.375, 0.6875, 0.375, 0.75, 0.125, 0.75, 0.625, 0.6875, 0.875, 0.6875, 0.875, 0.75, 0.625, 0.75, 0.625, 0.5, 0.875, 0.5, 0.875, 0.5625, 0.625, 0.5625, 0.625, 0.5625, 0.875, 0.5625, 0.875, 0.625, 0.625, 0.625, 0.625, 0.625, 0.875, 0.625, 0.875, 0.6875, 0.625, 0.6875, 0.125, 0.5, 0.375, 0.5, 0.375, 0.5625, 0.125, 0.5625, 0.125, 0.5625, 0.375, 0.5625, 0.375, 0.625, 0.125, 0.625, 0.125, 0.625, 0.375, 0.625, 0.375, 0.6875, 0.125, 0.6875, 0.375, 0.5, 0.625, 0.5, 0.625, 0.5625, 0.375, 0.5625, 0.375, 0.5625, 0.625, 0.5625, 0.625, 0.625, 0.375, 0.625, 0.375, 0.625, 0.625, 0.625, 0.625, 0.6875, 0.375, 0.6875, 0.375, 0.0, 0.625, 0.0, 0.625, 0.0625, 0.375, 0.0625, 0.125, 0.5625, 0.125, 0.625, 0.125, 0.625, 0.125, 0.5625, 0.625, 0.1875, 0.375, 0.1875, 0.375, 0.1875, 0.625, 0.1875, 0.375, 0.0625, 0.625, 0.0625, 0.625, 0.125, 0.375, 0.125, 0.625, 0.1875, 0.375, 0.1875, 0.375, 0.1875, 0.625, 0.1875, 0.375, 0.0625, 0.625, 0.0625, 0.625, 0.0625, 0.375, 0.0625, 0.875, 0.6875, 0.875, 0.625, 0.875, 0.625, 0.875, 0.6875, 0.125, 0.625, 0.125, 0.6875, 0.125, 0.6875, 0.125, 0.625, 0.875, 0.625, 0.875, 0.5625, 0.875, 0.5625, 0.875, 0.625, 0.375, 0.125, 0.625, 0.125, 0.625, 0.1875, 0.375, 0.1875, 0.125, 0.5625, 0.125, 0.625, 0.125, 0.625, 0.125, 0.5625, 0.375, 0.125, 0.625, 0.125, 0.625, 0.125, 0.375, 0.125, 0.875, 0.625, 0.875, 0.5625, 0.875, 0.5625, 0.875, 0.625, 0.625, 0.6875, 0.875, 0.6875, 0.875, 0.75, 0.625, 0.75, 0.625, 0.5, 0.875, 0.5, 0.875, 0.5625, 0.625, 0.5625, 0.625, 0.6875, 0.875, 0.6875, 0.875, 0.75, 0.625, 0.75, 0.625, 0.5, 0.875, 0.5, 0.875, 0.5625, 0.625, 0.5625, 0.625, 0.5, 0.875, 0.5, 0.875, 0.5625, 0.625, 0.5625, 0.625, 0.5, 0.875, 0.5, 0.875, 0.5625, 0.625, 0.5625, 0.625, 0.6875, 0.875, 0.6875, 0.875, 0.75, 0.625, 0.75, 0.625, 0.5, 0.875, 0.5, 0.875, 0.5625, 0.625, 0.5625, 0.625, 0.5, 0.625, 0.5625, 0.875, 0.5625, 0.875, 0.5, 0.625, 0.6875, 0.625, 0.75, 0.875, 0.75, 0.875, 0.6875, 0.625, 0.5, 0.875, 0.5, 0.875, 0.5625, 0.625, 0.5625, 0.625, 0.5625, 0.625, 0.5, 0.625, 0.5, 0.625, 0.5625, 0.875, 0.5, 0.875, 0.5625, 0.875, 0.5625, 0.875, 0.5, 0.875, 0.5625, 0.625, 0.5625, 0.625, 0.5625, 0.875, 0.5625, 0.625, 0.5, 0.875, 0.5, 0.875, 0.5, 0.625, 0.5, 0.625, 0.6875, 0.875, 0.6875, 0.875, 0.75, 0.625, 0.75, 0.625, 0.6875, 0.875, 0.6875, 0.875, 0.6875, 0.625, 0.6875, 0.875, 0.75, 0.625, 0.75, 0.625, 0.75, 0.875, 0.75, 0.875, 0.6875, 0.875, 0.75, 0.875, 0.75, 0.875, 0.6875, 0.625, 0.75, 0.625, 0.6875, 0.625, 0.6875, 0.625, 0.75])
me_cube_002.update()

# ---- curves / text
cu_beziercircle_004 = bpy.data.curves.new('BezierCircle.004', 'CURVE')
cu_beziercircle_004.dimensions = '3D'
_sp = cu_beziercircle_004.splines.new('BEZIER'); _sp.bezier_points.add(3)
_sp.bezier_points.foreach_set('co', [-5.852, -0.508, 6.866e-07, -0.8748, 0.492, 8.605e-08, 4.103, -0.508, -5.145e-07, -0.8748, -1.508, 8.605e-08])
_sp.bezier_points.foreach_set('handle_left', [-4.905, -2.249, 5.006e-07, -2.857, 0.492, 3.252e-07, 4.858, 1.325, -6.019e-07, 1.107, -1.508, -1.531e-07])
_sp.bezier_points.foreach_set('handle_right', [-6.8, 1.233, 8.727e-07, 1.107, 0.492, -1.531e-07, 3.348, -2.341, -4.272e-07, -2.857, -1.508, 3.252e-07])
for _p, _l, _r in zip(_sp.bezier_points, ['ALIGNED', 'AUTO', 'ALIGNED', 'AUTO'], ['ALIGNED', 'AUTO', 'ALIGNED', 'AUTO']): _p.handle_left_type = _l; _p.handle_right_type = _r
_sp.order_u = 0
_sp.order_v = 0
_sp.use_cyclic_u = True
cu_beziercircle_004.use_path = True
cu_beziercircle_004.fill_mode = 'FULL'

# ---- objects
ob_cube = bpy.data.objects.new('Cube', me_cube)
ob_light = bpy.data.objects.new('Light', light_light)
ob_camera = bpy.data.objects.new('Camera', cam_camera)
ob_beziercircle = bpy.data.objects.new('BezierCircle', cu_beziercircle_004)
ob_cube_001 = bpy.data.objects.new('Cube.001', me_cube_001)
ob_cube_002 = bpy.data.objects.new('Cube.002', me_cube_002)

# ---- transforms, parenting, visibility, modifiers, constraints
ob_cube.location = (0.0, 0.0, 0.0)
ob_cube.lock_rotations_4d = False
ob_cube.empty_display_type = 'ARROWS'
ob_cube.lineart.crease_threshold = 0.0
_m = ob_cube.modifiers.new('Mirror', 'MIRROR')
_m.use_axis = (False, False, False)
ob_light.location = (4.076, 1.005, 5.904)
ob_light.rotation_euler = (0.6503, 0.05522, 1.866)
ob_light.lock_rotations_4d = False
ob_light.empty_display_type = 'ARROWS'
ob_light.color = (0.0, 0.0, 0.0, 0.0)
ob_light.lineart.crease_threshold = 0.0
ob_camera.location = (7.359, -6.926, 4.958)
ob_camera.rotation_euler = (1.109, 0.0, 0.8149)
ob_camera.lock_rotations_4d = False
ob_camera.empty_display_type = 'ARROWS'
ob_camera.color = (0.0, 0.0, 0.0, 0.0)
ob_camera.display_type = 'WIRE'
ob_camera.lineart.crease_threshold = 0.0
ob_beziercircle.location = (0.6837, 1.394, 0.1482)
ob_beziercircle.rotation_euler = (1.571, -4.371e-08, 3.142)
ob_cube_001.location = (-7.027, 2.964, 0.05644)
ob_cube_001.scale = (0.1676, 0.8043, 0.07202)
_m = ob_cube_001.modifiers.new('Array', 'ARRAY')
_m.count = 40
_m = ob_cube_001.modifiers.new('Curve', 'CURVE')
_m.object = ob_beziercircle
ob_cube_002.location = (-7.027, -3.028, 0.05644)
ob_cube_002.scale = (0.1676, 0.8043, 0.07202)
_m = ob_cube_002.modifiers.new('Array', 'ARRAY')
_m.count = 40
_m = ob_cube_002.modifiers.new('Curve', 'CURVE')
_m.object = ob_beziercircle

# ---- collection membership
col_collection.objects.link(ob_cube)
col_collection.objects.link(ob_light)
col_collection.objects.link(ob_camera)
col_collection.objects.link(ob_beziercircle)
col_collection.objects.link(ob_cube_001)
col_collection.objects.link(ob_cube_002)

# ---- scene / render settings (as saved in the file)
scene.camera = ob_camera
scene.frame_start = 1; scene.frame_end = 250; scene.frame_set(1)
scene.render.engine = 'BLENDER_EEVEE_NEXT'
scene.cycles.sampling_pattern = 'TABULATED_SOBOL'
scene.view_settings.view_transform = 'Filmic'
bpy.context.view_layer.update()
